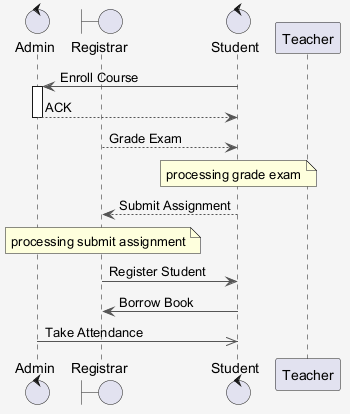

The diagram above was rendered by PlantUML. Its source (embedded in the PNG):
@startuml
skinparam shadowing false
skinparam backgroundColor #F5F5F5
skinparam ArrowColor #555555
control "Admin" as A
boundary "Registrar" as R
control "Student" as S
participant "Teacher" as T
S -> A : Enroll Course
activate A
A --> S : ACK
deactivate A
R --> S : Grade Exam
note over S : processing grade exam
S --> R : Submit Assignment
note over R : processing submit assignment
R -> S : Register Student
S -> R : Borrow Book
A ->> S : Take Attendance
@enduml